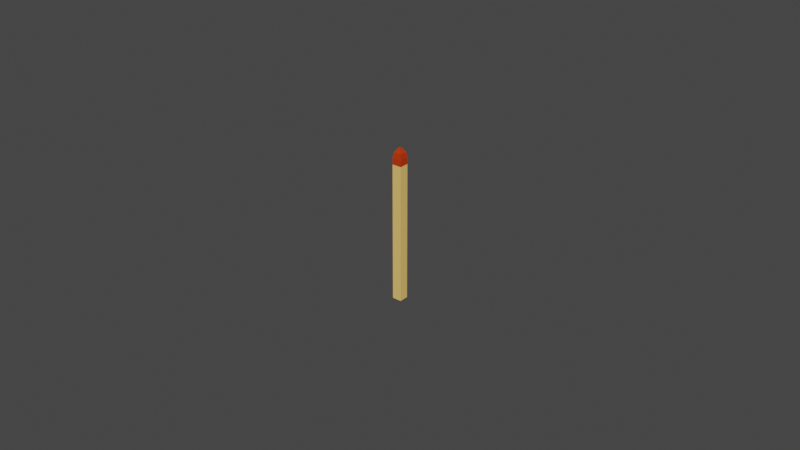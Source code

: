 # Source: BLEND_Environment_Match.blend  (saved by Blender 3.1.7; exported with 4.5.12 LTS)
import bpy
from mathutils import Matrix  # noqa: F401  (used for matrix-valued properties, if any)

bpy.ops.wm.read_factory_settings(use_empty=True)
scene = bpy.context.scene
scene.name = 'Scene'

# ---- collections
col_collection = bpy.data.collections.new('Collection'); scene.collection.children.link(col_collection)

# ---- materials (node trees are filled in below, after node groups)
mat_matchwood = bpy.data.materials.new('MatchWood')
mat_matchwood.use_transparent_shadow = False
mat_matchwood.diffuse_color = (0.9131, 0.5711, 0.1651, 1.0)
mat_matchhead = bpy.data.materials.new('MatchHead')
mat_matchhead.use_transparent_shadow = False
mat_matchhead.diffuse_color = (0.521, 0.04231, 0.007499, 1.0)

# ---- material node trees

# ---- world
world_world = bpy.data.worlds.new('World'); scene.world = world_world
world_world.use_nodes = True; world_world.node_tree.nodes.clear()
_N = world_world.node_tree.nodes; _L = world_world.node_tree.links
n0 = _N.new('ShaderNodeOutputWorld'); n0.name = 'World Output'; n0.location = (300, 300)
n1 = _N.new('ShaderNodeBackground'); n1.name = 'Background'; n1.location = (10, 300)
n1.inputs[0].default_value = (0.05088, 0.05088, 0.05088, 1.0)
_L.new(n1.outputs[0], n0.inputs[0])
n0.is_active_output = True
world_world.color = (0.05088, 0.05088, 0.05088)
world_world.use_sun_shadow = False
world_world.sun_shadow_jitter_overblur = 0.0

# ---- meshes
me_cube_002 = bpy.data.meshes.new('Cube.002')
me_cube_002.from_pydata([(-0.0015, -0.0015, -0.0225), (-0.0015, -0.0015, 0.02149), (-0.0015, 0.0015, -0.0225), (-0.0015, 0.0015, 0.02149), (0.0015, -0.0015, -0.0225), (0.0015, -0.0015, 0.02149), (0.0015, 0.0015, -0.0225), (0.0015, 0.0015, 0.02149), (-0.0015, -0.0015, 0.02347), (-0.0015, 0.0015, 0.02347), (0.0015, 0.0015, 0.02347), (0.0015, -0.0015, 0.02347), (-0.00125, -0.001257, 0.0252), (-0.0003261, -0.0003583, 0.02666), (-0.0003261, 0.0003583, 0.02666), (-0.00125, 0.001257, 0.0252), (0.0003261, 0.0003583, 0.02666), (0.00125, 0.001257, 0.0252), (0.0003261, -0.0003583, 0.02666), (0.00125, -0.001257, 0.0252)], [], [(0, 1, 3, 2), (2, 3, 7, 6), (6, 7, 5, 4), (4, 5, 1, 0), (2, 6, 4, 0), (3, 1, 8, 9), (19, 12, 8, 11), (1, 5, 11, 8), (7, 3, 9, 10), (5, 7, 10, 11), (16, 14, 13, 18), (17, 19, 11, 10), (15, 17, 10, 9), (13, 14, 15, 12), (14, 16, 17, 15), (16, 18, 19, 17), (18, 13, 12, 19), (12, 15, 9, 8)])
me_cube_002.polygons.foreach_set('material_index', [0, 0, 0, 0, 0, 1, 1, 1, 1, 1, 1, 1, 1, 1, 1, 1, 1, 1])
_uv = me_cube_002.uv_layers.new(name='UVMap')
_uv.uv.foreach_set('vector', [0.375, 0.0, 0.625, 0.0, 0.625, 0.25, 0.375, 0.25, 0.375, 0.25, 0.625, 0.25, 0.625, 0.5, 0.375, 0.5, 0.375, 0.5, 0.625, 0.5, 0.625, 0.75, 0.375, 0.75, 0.375, 0.75, 0.625, 0.75, 0.625, 1.0, 0.375, 1.0, 0.125, 0.5, 0.375, 0.5, 0.375, 0.75, 0.125, 0.75, 0.625, 0.25, 0.625, 0.0, 0.625, 0.0, 0.625, 0.25, 0.6458, 0.7298, 0.8542, 0.7298, 0.875, 0.75, 0.625, 0.75, 0.625, 1.0, 0.625, 0.75, 0.625, 0.75, 0.625, 1.0, 0.625, 0.5, 0.625, 0.25, 0.625, 0.25, 0.625, 0.5, 0.625, 0.75, 0.625, 0.5, 0.625, 0.5, 0.625, 0.75, 0.7228, 0.5951, 0.7772, 0.5951, 0.7772, 0.6549, 0.7228, 0.6549, 0.6458, 0.5202, 0.6458, 0.7298, 0.625, 0.75, 0.625, 0.5, 0.8542, 0.5202, 0.6458, 0.5202, 0.625, 0.5, 0.875, 0.5, 0.7772, 0.6549, 0.7772, 0.5951, 0.8542, 0.5202, 0.8542, 0.7298, 0.7772, 0.5951, 0.7228, 0.5951, 0.6458, 0.5202, 0.8542, 0.5202, 0.7228, 0.5951, 0.7228, 0.6549, 0.6458, 0.7298, 0.6458, 0.5202, 0.7228, 0.6549, 0.7772, 0.6549, 0.8542, 0.7298, 0.6458, 0.7298, 0.8542, 0.7298, 0.8542, 0.5202, 0.875, 0.5, 0.875, 0.75])
me_cube_002.materials.append(mat_matchwood)
me_cube_002.materials.append(mat_matchhead)
me_cube_002.use_remesh_fix_poles = True
me_cube_002.use_remesh_preserve_attributes = False
me_cube_002.update()

# ---- objects
ob_cube = bpy.data.objects.new('Cube', me_cube_002)

# ---- transforms, parenting, visibility, modifiers, constraints
ob_cube.location = (0.0, 0.0, 0.0)

# ---- collection membership
col_collection.objects.link(ob_cube)

# ---- scene / render settings (as saved in the file)
scene.frame_start = 1; scene.frame_end = 250; scene.frame_set(0)
scene.render.engine = 'BLENDER_EEVEE_NEXT'
scene.cycles.sampling_pattern = 'TABULATED_SOBOL'
scene.cycles.use_light_tree = False
scene.view_settings.view_transform = 'Filmic'
bpy.context.view_layer.update()

# ---- added for rendering (the .blend has no active camera and no usable light): camera, sun
cam_auto = bpy.data.cameras.new('AutoCamera')
cam_auto.lens = 50.0
cam_auto.sensor_width = 36.0
cam_auto.clip_end = 1000.0
ob_auto_camera = bpy.data.objects.new('AutoCamera', cam_auto)
scene.collection.objects.link(ob_auto_camera)
ob_auto_camera.location = (0.185045, -0.222054, 0.150117)
ob_auto_camera.rotation_euler = (1.09748, -7.21219e-08, 0.694738)
scene.camera = ob_auto_camera
light_auto_sun = bpy.data.lights.new('AutoSun', 'SUN')
light_auto_sun.energy = 3.0
light_auto_sun.angle = 0.0523599
ob_auto_sun = bpy.data.objects.new('AutoSun', light_auto_sun)
scene.collection.objects.link(ob_auto_sun)
ob_auto_sun.rotation_euler = (0.872665, 0.174533, 0.523599)
bpy.context.view_layer.update()
